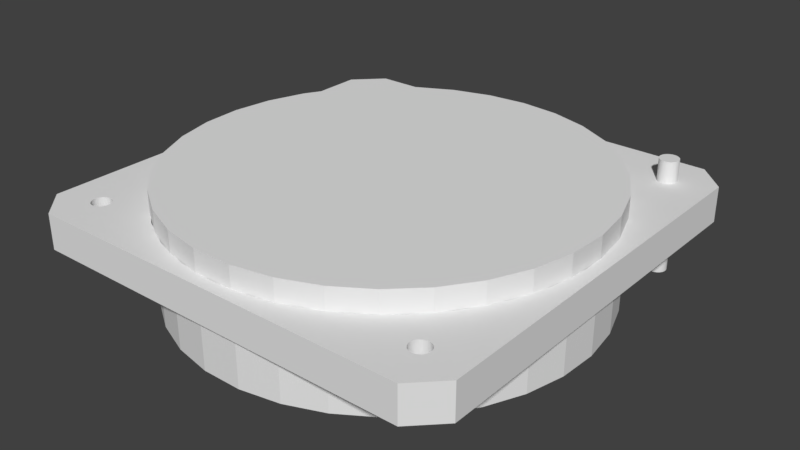 # Source: landinglight.blend  (saved by Blender 2.79.0; exported with 4.5.12 LTS)
import bpy
from mathutils import Matrix  # noqa: F401  (used for matrix-valued properties, if any)

bpy.ops.wm.read_factory_settings(use_empty=True)
scene = bpy.context.scene
scene.name = 'Scene'

# ---- collections
col_collection_1 = bpy.data.collections.new('Collection 1'); scene.collection.children.link(col_collection_1)

# ---- materials (node trees are filled in below, after node groups)
mat_material = bpy.data.materials.new('Material')
mat_material.alpha_threshold = 0.0
mat_material.use_transparent_shadow = False
mat_material.roughness = 0.5
mat_material.line_color = (0.0, 0.0, 0.0, 1.0)

# ---- material node trees

# ---- world
world_world = bpy.data.worlds.new('World'); scene.world = world_world
world_world.color = (0.05088, 0.05088, 0.05088)
world_world.use_sun_shadow = False
world_world.sun_shadow_jitter_overblur = 0.0
world_world.cycles.sampling_method = 'MANUAL'

# ---- meshes
me_cylinder_001 = bpy.data.meshes.new('Cylinder.001')
me_cylinder_001.from_pydata([(0.0, 1.0, -1.0), (0.0, 1.0, 1.0), (0.1893, 0.9819, -1.0), (0.1893, 0.9819, 1.0), (0.3717, 0.9284, -1.0), (0.3717, 0.9284, 1.0), (0.5406, 0.8413, -1.0), (0.5406, 0.8413, 1.0), (0.6901, 0.7237, -1.0), (0.6901, 0.7237, 1.0), (0.8146, 0.5801, -1.0), (0.8146, 0.5801, 1.0), (0.9096, 0.4154, -1.0), (0.9096, 0.4154, 1.0), (0.9718, 0.2358, -1.0), (0.9718, 0.2358, 1.0), (0.9989, 0.04758, -1.0), (0.9989, 0.04758, 1.0), (0.9898, -0.1423, -1.0), (0.9898, -0.1423, 1.0), (0.945, -0.3271, -1.0), (0.945, -0.3271, 1.0), (0.866, -0.5, -1.0), (0.866, -0.5, 1.0), (0.7557, -0.6549, -1.0), (0.7557, -0.6549, 1.0), (0.6182, -0.7861, -1.0), (0.6182, -0.7861, 1.0), (0.4582, -0.8888, -1.0), (0.4582, -0.8888, 1.0), (0.2817, -0.9595, -1.0), (0.2817, -0.9595, 1.0), (0.09506, -0.9955, -1.0), (0.09506, -0.9955, 1.0), (-0.09506, -0.9955, -1.0), (-0.09506, -0.9955, 1.0), (-0.2817, -0.9595, -1.0), (-0.2817, -0.9595, 1.0), (-0.4582, -0.8888, -1.0), (-0.4582, -0.8888, 1.0), (-0.6182, -0.7861, -1.0), (-0.6182, -0.7861, 1.0), (-0.7558, -0.6549, -1.0), (-0.7558, -0.6549, 1.0), (-0.866, -0.5, -1.0), (-0.866, -0.5, 1.0), (-0.945, -0.3271, -1.0), (-0.945, -0.3271, 1.0), (-0.9898, -0.1423, -1.0), (-0.9898, -0.1423, 1.0), (-0.9989, 0.04758, -1.0), (-0.9989, 0.04758, 1.0), (-0.9718, 0.2358, -1.0), (-0.9718, 0.2358, 1.0), (-0.9096, 0.4154, -1.0), (-0.9096, 0.4154, 1.0), (-0.8146, 0.5801, -1.0), (-0.8146, 0.5801, 1.0), (-0.6901, 0.7237, -1.0), (-0.6901, 0.7237, 1.0), (-0.5406, 0.8413, -1.0), (-0.5406, 0.8413, 1.0), (-0.3717, 0.9284, -1.0), (-0.3717, 0.9284, 1.0), (-0.1892, 0.9819, -1.0), (-0.1892, 0.9819, 1.0)], [], [(0, 1, 3, 2), (2, 3, 5, 4), (4, 5, 7, 6), (6, 7, 9, 8), (8, 9, 11, 10), (10, 11, 13, 12), (12, 13, 15, 14), (14, 15, 17, 16), (16, 17, 19, 18), (18, 19, 21, 20), (20, 21, 23, 22), (22, 23, 25, 24), (24, 25, 27, 26), (26, 27, 29, 28), (28, 29, 31, 30), (30, 31, 33, 32), (32, 33, 35, 34), (34, 35, 37, 36), (36, 37, 39, 38), (38, 39, 41, 40), (40, 41, 43, 42), (42, 43, 45, 44), (44, 45, 47, 46), (46, 47, 49, 48), (48, 49, 51, 50), (50, 51, 53, 52), (52, 53, 55, 54), (54, 55, 57, 56), (56, 57, 59, 58), (58, 59, 61, 60), (60, 61, 63, 62), (3, 1, 65, 63, 61, 59, 57, 55, 53, 51, 49, 47, 45, 43, 41, 39, 37, 35, 33, 31, 29, 27, 25, 23, 21, 19, 17, 15, 13, 11, 9, 7, 5), (62, 63, 65, 64), (64, 65, 1, 0), (0, 2, 4, 6, 8, 10, 12, 14, 16, 18, 20, 22, 24, 26, 28, 30, 32, 34, 36, 38, 40, 42, 44, 46, 48, 50, 52, 54, 56, 58, 60, 62, 64)])
me_cylinder_001.use_remesh_preserve_volume = False
me_cylinder_001.use_remesh_preserve_attributes = False
me_cylinder_001.use_mirror_vertex_groups = False
me_cylinder_001.update()
me_cylinder = bpy.data.meshes.new('Cylinder')
me_cylinder.from_pydata([(0.0, 1.0, -1.0), (0.0, 1.0, 1.0), (0.1893, 0.9819, -1.0), (0.1893, 0.9819, 1.0), (0.3717, 0.9284, -1.0), (0.3717, 0.9284, 1.0), (0.5406, 0.8413, -1.0), (0.5406, 0.8413, 1.0), (0.6901, 0.7237, -1.0), (0.6901, 0.7237, 1.0), (0.8146, 0.5801, -1.0), (0.8146, 0.5801, 1.0), (0.9096, 0.4154, -1.0), (0.9096, 0.4154, 1.0), (0.9718, 0.2358, -1.0), (0.9718, 0.2358, 1.0), (0.9989, 0.04758, -1.0), (0.9989, 0.04758, 1.0), (0.9898, -0.1423, -1.0), (0.9898, -0.1423, 1.0), (0.945, -0.3271, -1.0), (0.945, -0.3271, 1.0), (0.866, -0.5, -1.0), (0.866, -0.5, 1.0), (0.7557, -0.6549, -1.0), (0.7557, -0.6549, 1.0), (0.6182, -0.7861, -1.0), (0.6182, -0.7861, 1.0), (0.4582, -0.8888, -1.0), (0.4582, -0.8888, 1.0), (0.2817, -0.9595, -1.0), (0.2817, -0.9595, 1.0), (0.09506, -0.9955, -1.0), (0.09506, -0.9955, 1.0), (-0.09506, -0.9955, -1.0), (-0.09506, -0.9955, 1.0), (-0.2817, -0.9595, -1.0), (-0.2817, -0.9595, 1.0), (-0.4582, -0.8888, -1.0), (-0.4582, -0.8888, 1.0), (-0.6182, -0.7861, -1.0), (-0.6182, -0.7861, 1.0), (-0.7558, -0.6549, -1.0), (-0.7558, -0.6549, 1.0), (-0.866, -0.5, -1.0), (-0.866, -0.5, 1.0), (-0.945, -0.3271, -1.0), (-0.945, -0.3271, 1.0), (-0.9898, -0.1423, -1.0), (-0.9898, -0.1423, 1.0), (-0.9989, 0.04758, -1.0), (-0.9989, 0.04758, 1.0), (-0.9718, 0.2358, -1.0), (-0.9718, 0.2358, 1.0), (-0.9096, 0.4154, -1.0), (-0.9096, 0.4154, 1.0), (-0.8146, 0.5801, -1.0), (-0.8146, 0.5801, 1.0), (-0.6901, 0.7237, -1.0), (-0.6901, 0.7237, 1.0), (-0.5406, 0.8413, -1.0), (-0.5406, 0.8413, 1.0), (-0.3717, 0.9284, -1.0), (-0.3717, 0.9284, 1.0), (-0.1892, 0.9819, -1.0), (-0.1892, 0.9819, 1.0)], [], [(0, 1, 3, 2), (2, 3, 5, 4), (4, 5, 7, 6), (6, 7, 9, 8), (8, 9, 11, 10), (10, 11, 13, 12), (12, 13, 15, 14), (14, 15, 17, 16), (16, 17, 19, 18), (18, 19, 21, 20), (20, 21, 23, 22), (22, 23, 25, 24), (24, 25, 27, 26), (26, 27, 29, 28), (28, 29, 31, 30), (30, 31, 33, 32), (32, 33, 35, 34), (34, 35, 37, 36), (36, 37, 39, 38), (38, 39, 41, 40), (40, 41, 43, 42), (42, 43, 45, 44), (44, 45, 47, 46), (46, 47, 49, 48), (48, 49, 51, 50), (50, 51, 53, 52), (52, 53, 55, 54), (54, 55, 57, 56), (56, 57, 59, 58), (58, 59, 61, 60), (60, 61, 63, 62), (3, 1, 65, 63, 61, 59, 57, 55, 53, 51, 49, 47, 45, 43, 41, 39, 37, 35, 33, 31, 29, 27, 25, 23, 21, 19, 17, 15, 13, 11, 9, 7, 5), (62, 63, 65, 64), (64, 65, 1, 0), (0, 2, 4, 6, 8, 10, 12, 14, 16, 18, 20, 22, 24, 26, 28, 30, 32, 34, 36, 38, 40, 42, 44, 46, 48, 50, 52, 54, 56, 58, 60, 62, 64)])
me_cylinder.use_remesh_preserve_volume = False
me_cylinder.use_remesh_preserve_attributes = False
me_cylinder.use_mirror_vertex_groups = False
me_cylinder.update()
me_cube = bpy.data.meshes.new('Cube')
me_cube.from_pydata([(2.0, 2.0, 0.0), (2.0, 2.98e-07, 0.0), (0.0, 0.0, 0.0), (4.768e-07, 2.0, 0.0), (2.0, 2.0, 2.0), (2.0, -2.98e-07, 2.0), (-2.384e-07, 1.788e-07, 2.0), (1.788e-07, 2.0, 2.0)], [], [(0, 1, 2, 3), (4, 7, 6, 5), (0, 4, 5, 1), (1, 5, 6, 2), (2, 6, 7, 3), (4, 0, 3, 7)])
_k = {(1, 5): 1.0}
me_cube.attributes.new('crease_edge', 'FLOAT', 'EDGE').data.foreach_set('value', [_k.get((min(e.vertices), max(e.vertices)), 0.0) for e in me_cube.edges])
me_cube.materials.append(mat_material)
me_cube.use_remesh_preserve_volume = False
me_cube.use_remesh_preserve_attributes = False
me_cube.use_mirror_vertex_groups = False
me_cube.update()

# ---- objects
ob_cylinder_001 = bpy.data.objects.new('Cylinder.001', me_cylinder_001)
ob_cylinder = bpy.data.objects.new('Cylinder', me_cylinder)
ob_cube = bpy.data.objects.new('Cube', me_cube)

# ---- transforms, parenting, visibility, modifiers, constraints
ob_cylinder_001.location = (47.5, 47.5, 0.0)
ob_cylinder_001.scale = (2.503, 2.506, 15.0)
ob_cylinder_001.hide_viewport = True
ob_cylinder_001.lineart.crease_threshold = 0.0
ob_cylinder.location = (0.0, 0.0, 0.0)
ob_cylinder.scale = (55.76, 55.83, 15.0)
ob_cylinder.hide_viewport = True
ob_cylinder.lineart.crease_threshold = 0.0
ob_cube.location = (0.0, 0.0, 0.0)
ob_cube.scale = (29.5, 29.5, 4.65)
ob_cube.lock_rotations_4d = False
ob_cube.empty_display_type = 'ARROWS'
ob_cube.lineart.crease_threshold = 0.0
_vg = ob_cube.vertex_groups.new(name='Group')
_vg.add([0, 4], 1.0, 'REPLACE')
_m = ob_cube.modifiers.new('Bevel', 'BEVEL')
_m.width = 0.248
_m.width_pct = 0.248
_m.limit_method = 'VGROUP'
_m.vertex_group = 'Group'
_m.spread = 0.0
_m = ob_cube.modifiers.new('Boolean.001', 'BOOLEAN')
_m.object = ob_cylinder_001
_m.solver = 'FAST'
_m = ob_cube.modifiers.new('Boolean', 'BOOLEAN')
_m.object = ob_cylinder
_m.solver = 'FAST'
_m = ob_cube.modifiers.new('Mirror', 'MIRROR')
_m.use_axis = (True, True, False)

# ---- collection membership
col_collection_1.objects.link(ob_cylinder_001)
col_collection_1.objects.link(ob_cylinder)
col_collection_1.objects.link(ob_cube)

# ---- scene / render settings (as saved in the file)
scene.frame_start = 1; scene.frame_end = 250; scene.frame_set(1)
scene.render.engine = 'BLENDER_EEVEE_NEXT'
scene.render.resolution_percentage = 50
scene.render.dither_intensity = 0.0
scene.cycles.use_denoising = False
scene.cycles.samples = 128
scene.cycles.sampling_pattern = 'TABULATED_SOBOL'
scene.cycles.use_adaptive_sampling = False
scene.cycles.use_light_tree = False
scene.cycles.blur_glossy = 0.0
scene.cycles.sample_clamp_indirect = 0.0
scene.view_settings.view_transform = 'Standard'
bpy.context.view_layer.update()

# ---- added for rendering (the .blend has no active camera and no usable light): camera, sun
cam_auto = bpy.data.cameras.new('AutoCamera')
cam_auto.lens = 50.0
cam_auto.sensor_width = 36.0
cam_auto.clip_end = 2677.15
ob_auto_camera = bpy.data.objects.new('AutoCamera', cam_auto)
scene.collection.objects.link(ob_auto_camera)
ob_auto_camera.location = (154.195, -181.341, 122.036)
ob_auto_camera.rotation_euler = (1.09748, -7.21219e-08, 0.694738)
scene.camera = ob_auto_camera
light_auto_sun = bpy.data.lights.new('AutoSun', 'SUN')
light_auto_sun.energy = 3.0
light_auto_sun.angle = 0.0523599
ob_auto_sun = bpy.data.objects.new('AutoSun', light_auto_sun)
scene.collection.objects.link(ob_auto_sun)
ob_auto_sun.rotation_euler = (0.872665, 0.174533, 0.523599)
bpy.context.view_layer.update()
